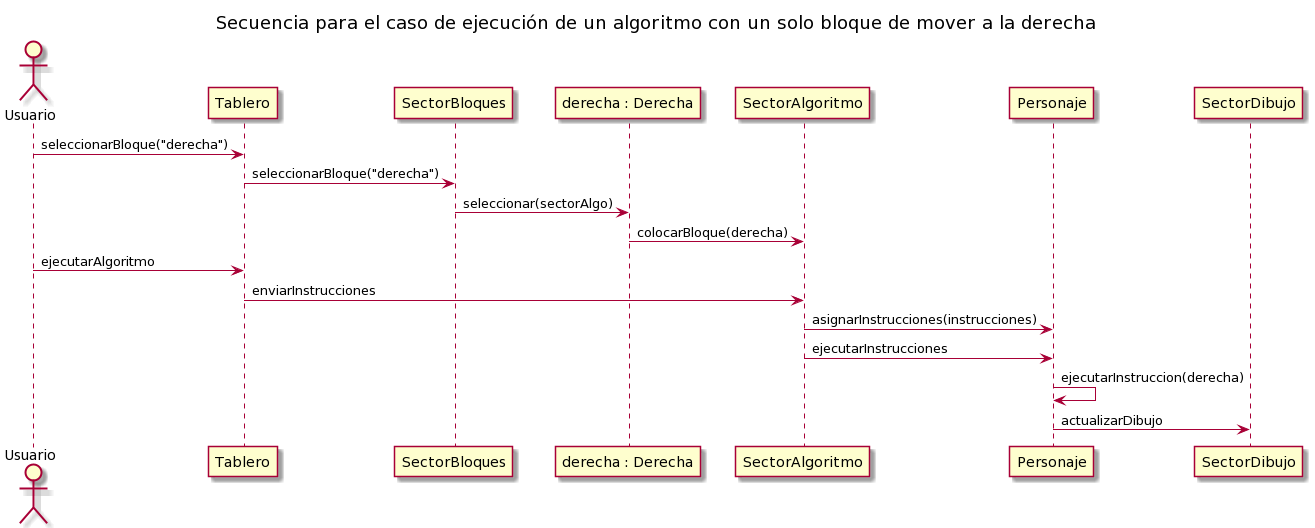

The diagram above was rendered by PlantUML. Its source (embedded in the PNG):
@startuml
title Secuencia para el caso de ejecución de un algoritmo con un solo bloque de mover a la derecha

Actor Usuario
participant Tablero

Usuario -> Tablero : seleccionarBloque("derecha")
Tablero -> SectorBloques : seleccionarBloque("derecha")

participant "derecha : Derecha" as derecha

SectorBloques -> derecha : seleccionar(sectorAlgo)
derecha -> SectorAlgoritmo : colocarBloque(derecha)

Usuario -> Tablero : ejecutarAlgoritmo
Tablero -> SectorAlgoritmo : enviarInstrucciones
SectorAlgoritmo -> Personaje : asignarInstrucciones(instrucciones)
SectorAlgoritmo -> Personaje : ejecutarInstrucciones

Personaje -> Personaje : ejecutarInstruccion(derecha)
Personaje -> SectorDibujo : actualizarDibujo
@enduml